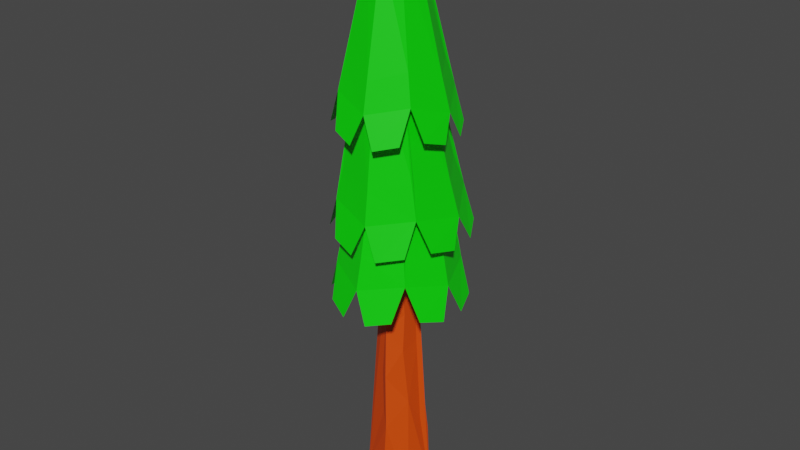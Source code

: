 # Source: Tree4.blend  (saved by Blender 2.82.7; exported with 4.5.12 LTS)
import bpy
from mathutils import Matrix  # noqa: F401  (used for matrix-valued properties, if any)

bpy.ops.wm.read_factory_settings(use_empty=True)
scene = bpy.context.scene
scene.name = 'Scene'

# ---- collections
col_collection = bpy.data.collections.new('Collection'); scene.collection.children.link(col_collection)
col_collection_2 = bpy.data.collections.new('Collection 2'); scene.collection.children.link(col_collection_2)

# ---- materials (node trees are filled in below, after node groups)
mat_trunkmat = bpy.data.materials.new('TrunkMat')
mat_trunkmat.use_transparent_shadow = False
mat_needlesmat = bpy.data.materials.new('NeedlesMat')
mat_needlesmat.use_transparent_shadow = False

# ---- material node trees
mat_trunkmat.use_nodes = True; mat_trunkmat.node_tree.nodes.clear()
_N = mat_trunkmat.node_tree.nodes; _L = mat_trunkmat.node_tree.links
n0 = _N.new('ShaderNodeOutputMaterial'); n0.name = 'Material Output'; n0.location = (300, 300)
n1 = _N.new('ShaderNodeBsdfPrincipled'); n1.name = 'Principled BSDF'; n1.location = (10, 300)
n1.distribution = 'GGX'
n1.subsurface_method = 'BURLEY'
n1.inputs[0].default_value = (0.8, 0.06451, 0.0, 1.0)
n1.inputs[3].default_value = 1.45
n1.inputs[27].default_value = (0.0, 0.0, 0.0, 1.0)
n1.inputs[28].default_value = 1.0
_L.new(n1.outputs[0], n0.inputs[0])
n0.is_active_output = True
mat_needlesmat.use_nodes = True; mat_needlesmat.node_tree.nodes.clear()
_N = mat_needlesmat.node_tree.nodes; _L = mat_needlesmat.node_tree.links
n0 = _N.new('ShaderNodeOutputMaterial'); n0.name = 'Material Output'; n0.location = (300, 300)
n1 = _N.new('ShaderNodeBsdfPrincipled'); n1.name = 'Principled BSDF'; n1.location = (10, 300)
n1.distribution = 'GGX'
n1.subsurface_method = 'BURLEY'
n1.inputs[0].default_value = (0.001255, 0.8, 0.0, 1.0)
n1.inputs[2].default_value = 0.4583
n1.inputs[3].default_value = 1.45
n1.inputs[27].default_value = (0.0, 0.0, 0.0, 1.0)
n1.inputs[28].default_value = 1.0
_L.new(n1.outputs[0], n0.inputs[0])
n0.is_active_output = True

# ---- world
world_world = bpy.data.worlds.new('World'); scene.world = world_world
world_world.use_nodes = True; world_world.node_tree.nodes.clear()
_N = world_world.node_tree.nodes; _L = world_world.node_tree.links
n0 = _N.new('ShaderNodeOutputWorld'); n0.name = 'World Output'; n0.location = (300, 300)
n1 = _N.new('ShaderNodeBackground'); n1.name = 'Background'; n1.location = (10, 300)
n1.inputs[0].default_value = (0.05088, 0.05088, 0.05088, 1.0)
_L.new(n1.outputs[0], n0.inputs[0])
n0.is_active_output = True
world_world.color = (0.05088, 0.05088, 0.05088)
world_world.use_sun_shadow = False
world_world.sun_shadow_jitter_overblur = 0.0

# ---- meshes
me_cylinder = bpy.data.meshes.new('Cylinder')
me_cylinder.from_pydata([(0.2977, 0.1744, 5.4), (0.2877, -0.1097, 5.332), (-0.001917, -0.2957, 5.212), (-0.2908, -0.1127, 5.306), (0.009933, 0.3953, 4.811), (0.3856, 0.1673, 2.824), (0.2708, -0.2174, 4.46), (0.4347, -0.1953, 1.459), (-0.4025, -0.2036, 2.25), (-0.5963, -0.3437, -0.5956), (-0.3496, 0.2259, 2.979), (-0.4754, 0.2737, 0.89), (0.4941, -0.2578, -0.9362), (-0.01346, -0.5686, -1.172), (-0.5924, 0.3464, -1.073), (-0.2778, 0.2387, 5.272), (0.03694, 0.6283, -1.065), (0.5268, 0.3791, 0.4681), (0.315, -0.1835, 3.597), (0.3381, -0.2634, 2.745), (0.05916, -0.3809, 3.906), (0.04509, -0.4953, 2.058), (-0.3089, 0.1999, 4.259), (-0.01936, -0.3894, 3.196), (-0.2955, -0.184, 3.901), (0.1016, -0.5535, 0.7875), (0.677, 0.271, -0.8954), (0.3127, 0.1502, 4.585), (0.007297, 0.4962, 1.641), (0.2444, 0.3657, 2.315), (0.0206, 0.3875, 3.629), (-0.001958, 0.2344, 5.494), (-0.04749, 1.324, 4.449), (-0.9313, 0.9464, 4.707), (-0.9056, -0.8816, 4.75), (-0.01865, -1.284, 4.549), (-0.01018, 1.173, 5.202), (-0.8066, 0.8225, 5.416), (-1.15, 0.02122, 5.194), (-0.8013, -0.7777, 5.426), (-0.007091, -1.138, 5.262), (0.7933, -0.7785, 5.44), (1.141, 0.02148, 5.237), (0.8041, 0.8309, 5.462), (-0.005512, 0.6878, 7.799), (-0.501, 0.5158, 7.975), (-0.6677, 0.02631, 7.774), (-0.4726, -0.4488, 7.876), (-0.006849, -0.6447, 7.767), (0.4508, -0.4439, 7.847), (0.6255, 0.02811, 7.727), (0.487, 0.5192, 7.976), (0.4144, -1.264, 7.66), (0.8654, -1.013, 7.787), (-0.6831, -0.9553, 8.519), (0.146, -1.181, 8.287), (-0.5476, -1.2, 7.81), (-0.08207, -1.323, 7.669), (-1.22, -0.4801, 7.669), (-0.9584, -0.895, 7.811), (-1.164, 0.487, 7.818), (-1.296, 0.02346, 7.673), (-0.4385, 1.157, 7.685), (-0.8569, 0.8984, 7.824), (0.5566, 1.125, 7.805), (0.07134, 1.239, 7.679), (0.9623, 0.8183, 7.799), (1.204, 0.3981, 7.645), (1.365, 0.6029, 5.435), (1.093, 1.073, 5.612), (0.08209, 1.552, 5.519), (0.6341, 1.419, 5.636), (-0.9729, 1.162, 5.64), (-0.4958, 1.459, 5.52), (-1.468, 0.1778, 5.438), (-1.321, 0.697, 5.609), (-1.087, -0.8723, 5.516), (-1.381, -0.392, 5.403), (-0.09187, -1.345, 5.35), (-0.622, -1.217, 5.496), (0.1675, -1.213, 6.011), (-0.7838, -0.9769, 6.241), (0.9847, -1.002, 5.485), (0.4708, -1.279, 5.345), (1.034, -0.7188, 6.212), (1.274, -0.5437, 5.527), (-0.1923, 1.354, 6.147), (1.405, 0.03165, 5.402), (0.5129, -0.5459, 9.515), (0.07372, -0.7329, 9.299), (-0.3921, -0.637, 9.41), (-0.6426, -0.2309, 9.369), (-0.5188, 0.2236, 9.492), (-0.102, 0.4762, 9.42), (0.376, 0.3711, 9.575), (0.6068, -0.05484, 9.404), (0.9073, -0.6734, 6.947), (0.1512, -1.11, 6.696), (-0.6952, -0.8913, 6.912), (-1.167, -0.1351, 6.786), (-0.9218, 0.693, 7.008), (-0.1763, 1.169, 6.812), (0.669, 0.9261, 7.013), (1.133, 0.2012, 6.754), (-1.32, -0.1029, 6.066), (-1.045, 0.8258, 6.336), (0.7809, 1.116, 6.318), (1.286, 0.3062, 6.001), (0.2573, 1.397, 3.847), (-1.288, 0.02485, 4.524), (0.792, 1.191, 4.011), (0.9034, 0.9363, 4.731), (1.409, 0.2994, 3.884), (1.202, 0.8428, 4.002), (0.8979, -0.8791, 4.782), (1.278, 0.01619, 4.568), (1.185, -0.7596, 4.031), (1.395, -0.2605, 3.895), (0.2795, -1.389, 3.884), (0.782, -1.166, 4.028), (-0.7894, -1.174, 4.011), (-0.2912, -1.393, 3.879), (-1.411, -0.2613, 3.868), (-1.196, -0.7685, 4.009), (-1.222, 0.8404, 3.983), (-1.421, 0.3172, 3.86), (-0.8177, 1.241, 3.982), (-0.3082, 1.438, 3.839), (0.9001, -0.7333, 8.472), (1.121, -0.6058, 7.804), (-0.1699, 1.076, 8.28), (1.239, -0.1067, 7.644), (0.3791, -0.3927, 11.26), (0.05023, -0.5244, 11.22), (-0.2887, -0.457, 11.26), (-0.4712, -0.1621, 11.23), (-0.3834, 0.1752, 11.26), (-0.07715, 0.3554, 11.22), (0.2784, 0.293, 11.26), (0.4392, -0.0325, 11.22), (0.7764, -0.655, 9.11), (0.1296, -1.05, 8.895), (-0.5973, -0.8437, 9.101), (-1.011, -0.2028, 8.927), (-0.7919, 0.518, 9.105), (-0.154, 0.9277, 8.875), (0.5734, 0.7186, 9.083), (0.9809, 0.08697, 8.869), (-1.16, -0.2056, 8.28), (-0.9111, 0.6155, 8.513), (0.6798, 0.8682, 8.475), (1.131, 0.1506, 8.188), (-0.2653, -0.1369, 12.12), (-0.1661, -0.3001, 12.13), (0.02349, -0.3329, 12.12), (0.2111, -0.2685, 12.13), (0.1542, 0.1214, 12.13), (-0.0467, 0.1496, 12.12), (-0.2196, 0.05114, 12.13), (0.239, -0.06565, 12.12)], [], [(2, 31, 3), (15, 31, 4), (14, 11, 16), (11, 28, 16), (10, 28, 11), (10, 30, 28), (22, 30, 10), (8, 10, 11), (24, 22, 10), (25, 9, 13), (23, 8, 21), (23, 24, 8), (2, 24, 20), (12, 25, 13), (19, 23, 21), (19, 21, 7), (20, 23, 18), (18, 6, 20), (6, 2, 20), (5, 7, 17), (5, 18, 19), (29, 5, 17), (30, 29, 28), (30, 5, 29), (30, 27, 5), (4, 27, 30), (22, 24, 3, 15), (27, 0, 1), (27, 1, 6), (6, 1, 2), (24, 2, 3), (0, 31, 1), (3, 31, 15), (1, 31, 2), (16, 13, 9, 14), (26, 12, 16), (13, 16, 12), (30, 22, 15, 4), (27, 4, 31, 0), (8, 9, 25, 21), (9, 11, 14), (8, 11, 9), (8, 24, 10), (23, 20, 24), (7, 25, 12), (25, 7, 21), (19, 18, 23), (12, 26, 7), (17, 7, 26), (5, 19, 7), (5, 27, 18), (18, 27, 6), (16, 17, 26), (16, 28, 17), (28, 29, 17), (43, 51, 50, 42), (41, 49, 48, 40), (39, 47, 46, 38), (37, 45, 44, 36), (36, 44, 51, 43), (42, 50, 49, 41), (40, 48, 47, 39), (38, 46, 45, 37), (34, 39, 38, 109), (35, 40, 39, 34), (114, 41, 40, 35), (115, 42, 41, 114), (111, 43, 42, 115), (32, 36, 43, 111), (33, 37, 36, 32), (109, 38, 37, 33), (150, 146, 147, 151), (149, 130, 62, 63), (128, 55, 52, 53), (141, 133, 134, 142), (149, 144, 145, 130), (151, 128, 129, 131), (55, 54, 56, 57), (130, 150, 64, 65), (128, 140, 141, 55), (145, 137, 138, 146), (54, 142, 143, 148), (55, 141, 142, 54), (143, 135, 136, 144), (144, 136, 137, 145), (147, 139, 132, 140), (146, 138, 139, 147), (96, 88, 89, 97), (107, 103, 96, 84), (86, 101, 102, 106), (81, 104, 77, 76), (104, 105, 75, 74), (106, 107, 68, 69), (106, 102, 103, 107), (107, 84, 85, 87), (105, 86, 73, 72), (130, 145, 146, 150), (151, 147, 140, 128), (140, 132, 133, 141), (80, 81, 79, 78), (84, 80, 83, 82), (148, 149, 60, 61), (150, 151, 67, 66), (54, 148, 58, 59), (86, 106, 71, 70), (105, 100, 101, 86), (97, 89, 90, 98), (104, 99, 100, 105), (99, 91, 92, 100), (80, 97, 98, 81), (81, 98, 99, 104), (101, 93, 94, 102), (84, 96, 97, 80), (102, 94, 95, 103), (100, 92, 93, 101), (103, 95, 88, 96), (98, 90, 91, 99), (148, 143, 144, 149), (33, 32, 111, 115, 114, 35, 34, 109), (32, 111, 110, 108), (114, 35, 118, 119), (34, 109, 122, 123), (33, 32, 127, 126), (35, 34, 120, 121), (109, 33, 124, 125), (111, 115, 112, 113), (115, 114, 116, 117), (142, 134, 135, 143), (136, 135, 152, 158), (152, 153, 154, 155, 159, 156, 157, 158), (133, 132, 155, 154), (134, 133, 154, 153), (138, 137, 157, 156), (139, 138, 156, 159), (135, 134, 153, 152), (132, 139, 159, 155), (137, 136, 158, 157)])
me_cylinder.polygons.foreach_set('material_index', [0, 0, 0, 0, 0, 0, 0, 0, 0, 0, 0, 0, 0, 0, 0, 0, 0, 0, 0, 0, 0, 0, 0, 0, 0, 0, 0, 0, 0, 0, 0, 0, 0, 0, 0, 0, 0, 0, 0, 0, 0, 0, 0, 0, 0, 0, 0, 0, 0, 0, 0, 0, 0, 0, 0, 1, 1, 1, 1, 1, 1, 1, 1, 1, 1, 1, 1, 1, 1, 1, 1, 1, 1, 1, 1, 1, 1, 1, 1, 1, 1, 1, 1, 1, 1, 1, 1, 1, 1, 1, 1, 1, 1, 1, 1, 1, 1, 1, 1, 1, 1, 1, 1, 1, 1, 1, 1, 1, 1, 1, 1, 1, 1, 1, 1, 1, 1, 1, 1, 1, 1, 1, 1, 1, 1, 1, 1, 1, 1, 1, 1, 1, 1, 1, 1, 1, 1])
_uv = me_cylinder.uv_layers.new(name='UVMap')
_uv.uv.foreach_set('vector', [0.2718, 0.02256, 0.25, 0.4835, 0.0441, 0.1289, 0.1574, 0.9909, -8.941e-08, 1.0, -8.941e-08, 0.9506, 0.1687, 0.501, 0.1659, 0.5918, 0.02648, 0.5081, 0.1659, 0.5918, 0.005797, 0.6308, 0.02648, 0.5081, 0.1416, 0.7624, 0.005797, 0.6308, 0.1659, 0.5918, 0.1416, 0.7624, -8.941e-08, 0.8394, 0.005797, 0.6308, 0.1551, 0.9073, -8.941e-08, 0.8394, 0.1416, 0.7624, 0.3274, 0.6915, 0.1416, 0.7624, 0.1659, 0.5918, 0.3233, 0.8391, 0.1551, 0.9073, 0.1416, 0.7624, 0.5485, 0.6049, 0.3328, 0.5096, 0.4953, 0.5003, 0.4885, 0.7808, 0.3274, 0.6915, 0.4989, 0.6368, 0.4885, 0.7808, 0.3233, 0.8391, 0.3274, 0.6915, 0.5158, 0.9947, 0.3233, 0.8391, 0.5213, 0.8398, 0.6635, 0.5, 0.5485, 0.6049, 0.4953, 0.5003, 0.6576, 0.709, 0.4885, 0.7808, 0.4989, 0.6368, 0.6576, 0.709, 0.4989, 0.6368, 0.6636, 0.6453, 0.5213, 0.8398, 0.4885, 0.7808, 0.6621, 0.8055, 0.6621, 0.8055, 0.651, 0.8819, 0.5213, 0.8398, 0.651, 0.8819, 0.5158, 0.9947, 0.5213, 0.8398, 0.8435, 0.723, 0.6636, 0.6453, 0.8385, 0.5492, 0.8435, 0.723, 0.6621, 0.8055, 0.6576, 0.709, 0.9167, 0.687, 0.8435, 0.723, 0.8385, 0.5492, 0.9986, 0.8393, 0.9167, 0.687, 0.9959, 0.6281, 0.9986, 0.8393, 0.8435, 0.723, 0.9167, 0.687, 0.9986, 0.8393, 0.8274, 0.9324, 0.8435, 0.723, 0.9783, 0.9418, 0.8274, 0.9324, 0.9986, 0.8393, 0.1551, 0.9073, 0.3233, 0.8391, 0.3349, 0.9994, 0.1574, 0.9909, 0.8274, 0.9324, 0.8383, 1.0, 0.6679, 0.9984, 0.8274, 0.9324, 0.6679, 0.9984, 0.651, 0.8819, 0.651, 0.8819, 0.6679, 0.9984, 0.5158, 0.9947, 0.3233, 0.8391, 0.5158, 0.9947, 0.3349, 0.9994, 0.4517, 0.3735, 0.25, 0.4835, 0.4578, 0.1318, 0.0441, 0.1289, 0.25, 0.4835, 0.05206, 0.3745, 0.4578, 0.1318, 0.25, 0.4835, 0.2718, 0.02256, 0.7124, 0.4675, 0.7441, 0.01343, 0.5422, 0.13, 0.5422, 0.367, 0.9591, 0.3693, 0.9455, 0.1326, 0.7124, 0.4675, 0.7441, 0.01343, 0.7124, 0.4675, 0.9455, 0.1326, -8.941e-08, 0.8394, 0.1551, 0.9073, 0.1574, 0.9909, -8.941e-08, 0.9506, 0.8274, 0.9324, 0.9783, 0.9418, 1.0, 1.0, 0.8383, 1.0, 0.3274, 0.6915, 0.3328, 0.5096, 0.5485, 0.6049, 0.4989, 0.6368, 0.3328, 0.5096, 0.1659, 0.5918, 0.1687, 0.501, 0.3274, 0.6915, 0.1659, 0.5918, 0.3328, 0.5096, 0.3274, 0.6915, 0.3233, 0.8391, 0.1416, 0.7624, 0.4885, 0.7808, 0.5213, 0.8398, 0.3233, 0.8391, 0.6636, 0.6453, 0.5485, 0.6049, 0.6635, 0.5, 0.5485, 0.6049, 0.6636, 0.6453, 0.4989, 0.6368, 0.6576, 0.709, 0.6621, 0.8055, 0.4885, 0.7808, 0.6635, 0.5, 0.8216, 0.5072, 0.6636, 0.6453, 0.8385, 0.5492, 0.6636, 0.6453, 0.8216, 0.5072, 0.8435, 0.723, 0.6576, 0.709, 0.6636, 0.6453, 0.8435, 0.723, 0.8274, 0.9324, 0.6621, 0.8055, 0.6621, 0.8055, 0.8274, 0.9324, 0.651, 0.8819, 1.0, 0.5081, 0.8385, 0.5492, 0.8216, 0.5072, 1.0, 0.5081, 0.9959, 0.6281, 0.8385, 0.5492, 0.9959, 0.6281, 0.9167, 0.687, 0.8385, 0.5492, 0.0, 0.0, 0.0, 0.0, 0.0, 0.0, 0.0, 0.0, 0.0, 0.0, 0.0, 0.0, 0.0, 0.0, 0.0, 0.0, 0.0, 0.0, 0.0, 0.0, 0.0, 0.0, 0.0, 0.0, 0.0, 0.0, 0.0, 0.0, 0.0, 0.0, 0.0, 0.0, 0.0, 0.0, 0.0, 0.0, 0.0, 0.0, 0.0, 0.0, 0.0, 0.0, 0.0, 0.0, 0.0, 0.0, 0.0, 0.0, 0.0, 0.0, 0.0, 0.0, 0.0, 0.0, 0.0, 0.0, 0.0, 0.0, 0.0, 0.0, 0.0, 0.0, 0.0, 0.0, 0.0, 0.0, 0.0, 0.0, 0.0, 0.0, 0.0, 0.0, 0.0, 0.0, 0.0, 0.0, 0.0, 0.0, 0.0, 0.0, 0.0, 0.0, 0.0, 0.0, 0.0, 0.0, 0.0, 0.0, 0.0, 0.0, 0.0, 0.0, 0.0, 0.0, 0.0, 0.0, 0.0, 0.0, 0.0, 0.0, 0.0, 0.0, 0.0, 0.0, 0.0, 0.0, 0.0, 0.0, 0.0, 0.0, 0.0, 0.0, 0.0, 0.0, 0.0, 0.0, 0.0, 0.0, 0.0, 0.0, 0.0, 0.0, 0.0, 0.0, 0.0, 0.0, 0.0, 0.0, 0.0, 0.0, 0.0, 0.0, 0.0, 0.0, 0.0, 0.0, 0.0, 0.0, 0.0, 0.0, 0.0, 0.0, 0.0, 0.0, 0.0, 0.0, 0.0, 0.0, 0.0, 0.0, 0.0, 0.0, 0.0, 0.0, 0.0, 0.0, 0.0, 0.0, 0.0, 0.0, 0.0, 0.0, 0.0, 0.0, 0.0, 0.0, 0.0, 0.0, 0.0, 0.0, 0.0, 0.0, 0.0, 0.0, 0.0, 0.0, 0.0, 0.0, 0.0, 0.0, 0.0, 0.0, 0.0, 0.0, 0.0, 0.0, 0.0, 0.0, 0.0, 0.0, 0.0, 0.0, 0.0, 0.0, 0.0, 0.0, 0.0, 0.0, 0.0, 0.0, 0.0, 0.0, 0.0, 0.0, 0.0, 0.0, 0.0, 0.0, 0.0, 0.0, 0.0, 0.0, 0.0, 0.0, 0.0, 0.0, 0.0, 0.0, 0.0, 0.0, 0.0, 0.0, 0.0, 0.0, 0.0, 0.0, 0.0, 0.0, 0.0, 0.0, 0.0, 0.0, 0.0, 0.0, 0.0, 0.0, 0.0, 0.0, 0.0, 0.0, 0.0, 0.0, 0.0, 0.0, 0.0, 0.0, 0.0, 0.0, 0.0, 0.0, 0.0, 0.0, 0.0, 0.0, 0.0, 0.0, 0.0, 0.0, 0.0, 0.0, 0.0, 0.0, 0.0, 0.0, 0.0, 0.0, 0.0, 0.0, 0.0, 0.0, 0.0, 0.0, 0.0, 0.0, 0.0, 0.0, 0.0, 0.0, 0.0, 0.0, 0.0, 0.0, 0.0, 0.0, 0.0, 0.0, 0.0, 0.0, 0.0, 0.0, 0.0, 0.0, 0.0, 0.0, 0.0, 0.0, 0.0, 0.0, 0.0, 0.0, 0.0, 0.0, 0.0, 0.0, 0.0, 0.0, 0.0, 0.0, 0.0, 0.0, 0.0, 0.0, 0.0, 0.0, 0.0, 0.0, 0.0, 0.0, 0.0, 0.0, 0.0, 0.0, 0.0, 0.0, 0.0, 0.0, 0.0, 0.0, 0.0, 0.0, 0.0, 0.0, 0.0, 0.0, 0.0, 0.0, 0.0, 0.0, 0.0, 0.0, 0.0, 0.0, 0.0, 0.0, 0.0, 0.0, 0.0, 0.0, 0.0, 0.0, 0.0, 0.0, 0.0, 0.0, 0.0, 0.0, 0.0, 0.0, 0.0, 0.0, 0.0, 0.0, 0.0, 0.0, 0.0, 0.0, 0.0, 0.0, 0.0, 0.0, 0.0, 0.0, 0.0, 0.0, 0.0, 0.0, 0.0, 0.0, 0.0, 0.0, 0.0, 0.0, 0.0, 0.0, 0.0, 0.0, 0.0, 0.0, 0.0, 0.0, 0.0, 0.0, 0.0, 0.0, 0.0, 0.0, 0.0, 0.0, 0.0, 0.0, 0.0, 0.0, 0.0, 0.0, 0.0, 0.0, 0.0, 0.0, 0.0, 0.0, 0.0, 0.0, 0.0, 0.0, 0.0, 0.0, 0.0, 0.0, 0.0, 0.0, 0.0, 0.0, 0.0, 0.0, 0.0, 0.0, 0.0, 0.0, 0.0, 0.0, 0.0, 0.0, 0.0, 0.0, 0.0, 0.0, 0.0, 0.0, 0.0, 0.0, 0.0, 0.0, 0.0, 0.0, 0.0, 0.0, 0.0, 0.0, 0.0, 0.0, 0.0, 0.0, 0.0, 0.0, 0.0, 0.0, 0.0, 0.0, 0.0, 0.0, 0.0, 0.0, 0.0, 0.0, 0.0, 0.0, 0.0, 0.0, 0.0, 0.0, 0.0, 0.0, 0.0, 0.0, 0.0, 0.0, 0.0, 0.0, 0.0, 0.0, 0.0, 0.0, 0.0, 0.0, 0.0, 0.0, 0.0, 0.0, 0.0, 0.0, 0.0, 0.0, 0.0, 0.0, 0.0, 0.0, 0.0, 0.0, 0.0, 0.0, 0.0, 0.0, 0.0, 0.0, 0.0, 0.0, 0.0, 0.0, 0.0, 0.0, 0.0, 0.0, 0.0, 0.0, 0.0, 0.0, 0.0, 0.0, 0.0, 0.0, 0.0, 0.0, 0.0, 0.0, 0.0, 0.0, 0.0, 0.0, 0.0, 0.0, 0.0, 0.0, 0.0, 0.0, 0.0, 0.0, 0.0, 0.0, 0.0, 0.0, 0.0, 0.0, 0.0, 0.0, 0.0, 0.0, 0.0, 0.0, 0.0, 0.0, 0.0, 0.0, 0.0, 0.0, 0.0, 0.0, 0.0, 0.0, 0.0, 0.0, 0.0, 0.0, 0.0, 0.0, 0.0, 0.0, 0.0, 0.0, 0.0, 0.0, 0.0, 0.0, 0.0, 0.0, 0.0, 0.0, 0.0, 0.0, 0.0, 0.0, 0.0, 0.0, 0.0, 0.0, 0.0, 0.0, 0.0, 0.0, 0.0, 0.0, 0.0, 0.0, 0.0, 0.0, 0.0, 0.0, 0.0, 0.0, 0.0, 0.0, 0.0, 0.0, 0.0, 0.0, 0.0, 0.0, 0.0, 0.0, 0.0, 0.0, 0.0, 0.0, 0.0, 0.0, 0.0, 0.0, 0.0, 0.0, 0.0, 0.0, 0.0, 0.0, 0.0, 0.0, 0.0, 0.0, 0.0, 0.0, 0.0, 0.0, 0.0, 0.0, 0.0, 0.0, 0.0, 0.0, 0.0, 0.0, 0.0, 0.0, 0.0, 0.0, 0.0, 0.0, 0.0, 0.0, 0.0, 0.0, 0.0, 0.0, 0.0, 0.0, 0.0, 0.0, 0.0, 0.0, 0.0, 0.0, 0.0, 0.0, 0.0, 0.0, 0.0, 0.0, 0.0, 0.0, 0.0, 0.0, 0.0, 0.0, 0.0, 0.0])
me_cylinder.materials.append(mat_trunkmat)
me_cylinder.materials.append(mat_needlesmat)
me_cylinder.use_remesh_preserve_volume = False
me_cylinder.use_remesh_preserve_attributes = False
me_cylinder.use_mirror_vertex_groups = False
me_cylinder.update()
me_cylinder_001 = bpy.data.meshes.new('Cylinder.001')
me_cylinder_001.from_pydata([(0.2977, 0.1744, 5.4), (-0.001917, -0.2957, 5.212), (-0.2908, -0.1127, 5.306), (-0.5963, -0.3437, -0.5956), (-0.01346, -0.5686, -1.172), (-0.5924, 0.3464, -1.073), (0.677, 0.271, -0.8954), (-0.001958, 0.2344, 5.494), (-0.04749, 1.324, 4.449), (-0.9313, 0.9464, 4.707), (-0.9056, -0.8816, 4.75), (-0.501, 0.5158, 7.975), (-0.4726, -0.4488, 7.876), (0.4508, -0.4439, 7.847), (0.487, 0.5192, 7.976), (-0.6831, -0.9553, 8.519), (-0.7838, -0.9769, 6.241), (1.034, -0.7188, 6.212), (0.5129, -0.5459, 9.515), (-0.3921, -0.637, 9.41), (-0.5188, 0.2236, 9.492), (0.376, 0.3711, 9.575), (-1.045, 0.8258, 6.336), (0.7809, 1.116, 6.318), (0.9034, 0.9363, 4.731), (0.8979, -0.8791, 4.782), (0.9001, -0.7333, 8.472), (-0.9111, 0.6155, 8.513), (0.6798, 0.8682, 8.475), (-0.1661, -0.3001, 12.13), (0.2111, -0.2685, 12.13), (0.1542, 0.1214, 12.13), (-0.2196, 0.05114, 12.13)], [], [(7, 2, 1, 0), (28, 31, 30, 26), (16, 19, 20, 22), (24, 14, 13, 25), (5, 6, 4, 3), (2, 7, 5, 3), (26, 30, 29, 15), (5, 7, 0, 6), (0, 1, 4, 6), (1, 2, 3, 4), (11, 9, 10, 12), (23, 21, 18, 17), (31, 28, 27, 32), (21, 23, 22, 20), (17, 18, 19, 16), (15, 29, 32, 27), (12, 10, 25, 13), (9, 11, 14, 24, 8), (9, 8, 24, 25, 10), (29, 30, 31, 32)])
me_cylinder_001.polygons.foreach_set('material_index', [0, 1, 1, 1, 0, 0, 1, 0, 0, 0, 1, 1, 1, 1, 1, 1, 1, 1, 1, 1])
_uv = me_cylinder_001.uv_layers.new(name='UVMap')
_uv.uv.foreach_set('vector', [0.25, 0.4835, 0.0441, 0.1289, 0.2718, 0.02256, 0.4517, 0.3735, 0.0, 0.0, 0.0, 0.0, 0.0, 0.0, 0.0, 0.0, 0.0, 0.0, 0.0, 0.0, 0.0, 0.0, 0.0, 0.0, 0.0, 0.0, 0.0, 0.0, 0.0, 0.0, 0.0, 0.0, 0.5422, 0.367, 0.9591, 0.3693, 0.7441, 0.01343, 0.5422, 0.13, 0.0441, 0.1289, 0.25, 0.4835, 0.1687, 0.501, 0.3328, 0.5096, 0.0, 0.0, 0.0, 0.0, 0.0, 0.0, 0.0, 0.0, 0.1687, 0.501, 1.0, 1.0, 0.8383, 1.0, 0.8216, 0.5072, 0.8383, 1.0, 0.5158, 0.9947, 0.4953, 0.5003, 0.8216, 0.5072, 0.5158, 0.9947, 0.3349, 0.9994, 0.3328, 0.5096, 0.4953, 0.5003, 0.0, 0.0, 0.0, 0.0, 0.0, 0.0, 0.0, 0.0, 0.0, 0.0, 0.0, 0.0, 0.0, 0.0, 0.0, 0.0, 0.0, 0.0, 0.0, 0.0, 0.0, 0.0, 0.0, 0.0, 0.0, 0.0, 0.0, 0.0, 0.0, 0.0, 0.0, 0.0, 0.0, 0.0, 0.0, 0.0, 0.0, 0.0, 0.0, 0.0, 0.0, 0.0, 0.0, 0.0, 0.0, 0.0, 0.0, 0.0, 0.0, 0.0, 0.0, 0.0, 0.0, 0.0, 0.0, 0.0, 0.0, 0.0, 0.0, 0.0, 0.0, 0.0, 0.0, 0.0, 0.0, 0.0, 0.0, 0.0, 0.0, 0.0, 0.0, 0.0, 0.0, 0.0, 0.0, 0.0, 0.0, 0.0, 0.0, 0.0, 0.0, 0.0, 0.0, 0.0])
me_cylinder_001.materials.append(mat_trunkmat)
me_cylinder_001.materials.append(mat_needlesmat)
me_cylinder_001.use_remesh_preserve_volume = False
me_cylinder_001.use_remesh_preserve_attributes = False
me_cylinder_001.use_mirror_vertex_groups = False
me_cylinder_001.update()

# ---- objects
ob_tree4_lod0 = bpy.data.objects.new('Tree4_LOD0', me_cylinder)
ob_tree4_lod1 = bpy.data.objects.new('Tree4_LOD1', me_cylinder_001)

# ---- transforms, parenting, visibility, modifiers, constraints
ob_tree4_lod0.location = (0.0, 0.0, 0.8107)
ob_tree4_lod0.scale = (1.377, 1.377, 1.377)
ob_tree4_lod0.lineart.crease_threshold = 0.0
ob_tree4_lod1.location = (0.0, 0.0, 0.8107)
ob_tree4_lod1.scale = (1.377, 1.377, 1.377)
ob_tree4_lod1.lineart.crease_threshold = 0.0

# ---- collection membership
col_collection.objects.link(ob_tree4_lod0)
col_collection_2.objects.link(ob_tree4_lod1)

# ---- scene / render settings (as saved in the file)
scene.frame_start = 1; scene.frame_end = 250; scene.frame_set(1)
scene.render.engine = 'BLENDER_EEVEE_NEXT'
scene.cycles.use_denoising = False
scene.cycles.samples = 128
scene.cycles.sampling_pattern = 'TABULATED_SOBOL'
scene.cycles.use_adaptive_sampling = False
scene.cycles.use_light_tree = False
scene.view_settings.view_transform = 'Filmic'
bpy.context.view_layer.update()

# ---- added for rendering (the .blend has no active camera and no usable light): camera, sun
cam_auto = bpy.data.cameras.new('AutoCamera')
cam_auto.lens = 50.0
cam_auto.sensor_width = 36.0
cam_auto.clip_end = 1000.0
ob_auto_camera = bpy.data.objects.new('AutoCamera', cam_auto)
scene.collection.objects.link(ob_auto_camera)
ob_auto_camera.location = (17.6928, -21.1697, 22.5381)
ob_auto_camera.rotation_euler = (1.09748, -7.21219e-08, 0.694738)
scene.camera = ob_auto_camera
light_auto_sun = bpy.data.lights.new('AutoSun', 'SUN')
light_auto_sun.energy = 3.0
light_auto_sun.angle = 0.0523599
ob_auto_sun = bpy.data.objects.new('AutoSun', light_auto_sun)
scene.collection.objects.link(ob_auto_sun)
ob_auto_sun.rotation_euler = (0.872665, 0.174533, 0.523599)
bpy.context.view_layer.update()
